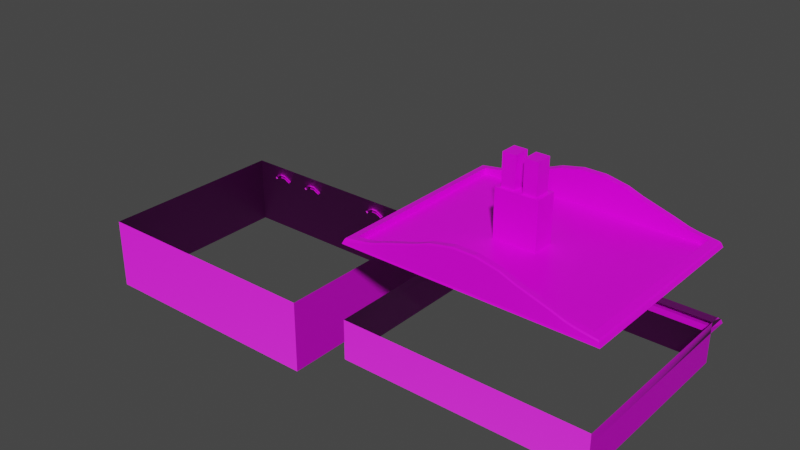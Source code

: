 # Source: Predio2.blend  (saved by Blender 2.92.15; exported with 4.5.12 LTS)
import bpy
from mathutils import Matrix  # noqa: F401  (used for matrix-valued properties, if any)

bpy.ops.wm.read_factory_settings(use_empty=True)
scene = bpy.context.scene
scene.name = 'Scene'

# ---- collections
col_collection = bpy.data.collections.new('Collection'); scene.collection.children.link(col_collection)

# ---- images (referenced by path relative to the original .blend; pixels are not part of the script)
import os
ASSET_DIR = os.environ.get("B2B_ASSET_DIR", "")  # directory of the original .blend (textures are referenced by path, not embedded)
HERE = os.path.dirname(os.path.abspath(__file__))  # packed textures are extracted next to this script under _unpacked/

def load_image(name, relpath, width, height, colorspace="sRGB"):
    """Load a texture the original file referenced (path relative to the .blend, or extracted next to this script)."""
    p = next((c for c in (os.path.join(HERE, relpath), os.path.join(ASSET_DIR, relpath)) if relpath and os.path.exists(c)), "")
    if p:
        img = bpy.data.images.load(p, check_existing=True)
        img.name = name
    else:  # same state as the original file: an image datablock whose file is absent (Cycles renders it pink)
        img = bpy.data.images.new(name, width, height)
        img.source = "FILE"
        img.filepath = "//" + (relpath or name)
    img.colorspace_settings.name = colorspace
    return img
img_predio2_chaoteto_tex_png = load_image('Predio2_ChaoTeto_Tex.png', 'Predio2_ChaoTeto_Tex.png', 1024, 1024, 'sRGB')
img_pr2baixo = load_image('PR2Baixo', 'PR2Baixo.png', 1024, 1024, 'Non-Color')
img_predio2_andares_tex_png = load_image('Predio2_Andares_Tex.png', 'Predio2_Andares_Tex.png', 1024, 1024, 'sRGB')
img_normal_predio2_andares = load_image('Normal_Predio2_Andares', 'Untitled.png', 1024, 1024, 'Non-Color')

# ---- materials (node trees are filled in below, after node groups)
mat_material = bpy.data.materials.new('Material')
mat_material.alpha_threshold = 0.0
mat_material.line_color = (0.0, 0.0, 0.0, 1.0)
mat_partedebaixo = bpy.data.materials.new('ParteDeBaixo')
mat_material_001 = bpy.data.materials.new('Material.001')

# ---- material node trees
mat_material.use_nodes = True; mat_material.node_tree.nodes.clear()
_N = mat_material.node_tree.nodes; _L = mat_material.node_tree.links
n0 = _N.new('ShaderNodeOutputMaterial'); n0.name = 'Material Output'; n0.location = (300, 300)
n1 = _N.new('ShaderNodeBsdfPrincipled'); n1.name = 'Principled BSDF'; n1.location = (10, 300)
n1.distribution = 'GGX'
n1.subsurface_method = 'BURLEY'
n1.inputs[2].default_value = 0.4
n1.inputs[3].default_value = 1.45
n1.inputs[27].default_value = (0.0, 0.0, 0.0, 1.0)
n1.inputs[28].default_value = 1.0
n2 = _N.new('ShaderNodeTexImage'); n2.name = 'Image Texture.001'; n2.location = (-427, 259)
n2.image = img_predio2_chaoteto_tex_png
_L.new(n1.outputs[0], n0.inputs[0])
_L.new(n2.outputs[0], n1.inputs[0])
n0.is_active_output = True
mat_partedebaixo.use_nodes = True; mat_partedebaixo.node_tree.nodes.clear()
_N = mat_partedebaixo.node_tree.nodes; _L = mat_partedebaixo.node_tree.links
n0 = _N.new('ShaderNodeBsdfPrincipled'); n0.name = 'Principled BSDF'; n0.location = (10, 300)
n0.distribution = 'GGX'
n0.subsurface_method = 'RANDOM_WALK_SKIN'
n0.inputs[3].default_value = 1.45
n0.inputs[27].default_value = (0.0, 0.0, 0.0, 1.0)
n0.inputs[28].default_value = 1.0
n1 = _N.new('ShaderNodeOutputMaterial'); n1.name = 'Material Output'; n1.location = (300, 300)
n2 = _N.new('ShaderNodeNormalMap'); n2.name = 'Normal Map'; n2.location = (-297, -50)
n3 = _N.new('ShaderNodeTexImage'); n3.name = 'Image Texture.002'; n3.location = (-664, 22)
n3.image = img_pr2baixo
n4 = _N.new('ShaderNodeTexImage'); n4.name = 'Image Texture'; n4.location = (-373, 342)
n4.image = img_predio2_chaoteto_tex_png
_L.new(n0.outputs[0], n1.inputs[0])
_L.new(n2.outputs[0], n0.inputs[5])
_L.new(n3.outputs[0], n2.inputs[1])
_L.new(n4.outputs[0], n0.inputs[0])
n1.is_active_output = True
mat_material_001.use_nodes = True; mat_material_001.node_tree.nodes.clear()
_N = mat_material_001.node_tree.nodes; _L = mat_material_001.node_tree.links
n0 = _N.new('ShaderNodeOutputMaterial'); n0.name = 'Material Output'; n0.location = (573, 300)
n1 = _N.new('ShaderNodeBsdfPrincipled'); n1.name = 'Principled BSDF'; n1.location = (283, 300)
n1.distribution = 'GGX'
n1.subsurface_method = 'RANDOM_WALK_SKIN'
n1.inputs[3].default_value = 1.45
n1.inputs[27].default_value = (0.0, 0.0, 0.0, 1.0)
n1.inputs[28].default_value = 1.0
n2 = _N.new('ShaderNodeNormalMap'); n2.name = 'Normal Map'; n2.location = (-296, -124)
n3 = _N.new('ShaderNodeTexImage'); n3.name = 'Image Texture.002'; n3.location = (-37, 298)
n3.image = img_predio2_andares_tex_png
n4 = _N.new('ShaderNodeTexImage'); n4.name = 'Image Texture.001'; n4.location = (-642, -176)
n4.image = img_normal_predio2_andares
_L.new(n1.outputs[0], n0.inputs[0])
_L.new(n2.outputs[0], n1.inputs[5])
_L.new(n3.outputs[0], n1.inputs[0])
_L.new(n4.outputs[0], n2.inputs[1])
n0.is_active_output = True

# ---- world
world_world = bpy.data.worlds.new('World'); scene.world = world_world
world_world.use_nodes = True; world_world.node_tree.nodes.clear()
_N = world_world.node_tree.nodes; _L = world_world.node_tree.links
n0 = _N.new('ShaderNodeOutputWorld'); n0.name = 'World Output'; n0.location = (300, 300)
n1 = _N.new('ShaderNodeBackground'); n1.name = 'Background'; n1.location = (10, 300)
n1.inputs[0].default_value = (0.05088, 0.05088, 0.05088, 1.0)
_L.new(n1.outputs[0], n0.inputs[0])
n0.is_active_output = True
world_world.color = (0.05088, 0.05088, 0.05088)
world_world.use_sun_shadow = False
world_world.sun_shadow_jitter_overblur = 0.0

# ---- meshes
me_cube_002 = bpy.data.meshes.new('Cube.002')
me_cube_002.from_pydata([(1.0, 1.0, -0.3241), (0.9941, 0.9941, -0.3099), (1.0, -1.0, -0.3241), (0.9941, -0.9941, -0.3099), (-1.0, 1.0, -0.3241), (-0.9941, 0.9941, -0.3099), (-1.0, -1.0, -0.3241), (-0.9941, -0.9941, -0.3099), (0.8182, -1.0, -0.3241), (0.8182, -0.9941, -0.3099), (0.6364, -1.0, -0.3241), (0.6364, -0.9941, -0.3099), (0.4545, -1.0, -0.3241), (0.4545, -0.9941, -0.3099), (0.2727, -1.0, -0.3241), (0.2727, -0.9941, -0.3099), (0.09091, -1.0, -0.3241), (0.09091, -0.9941, -0.3099), (-0.09091, -1.0, -0.3241), (-0.09091, -0.9941, -0.3099), (-0.2727, -1.0, -0.3241), (-0.2727, -0.9941, -0.3099), (-0.4545, -1.0, -0.3241), (-0.4545, -0.9941, -0.3099), (-0.6364, -1.0, -0.3241), (-0.6364, -0.9941, -0.3099), (-0.8182, -1.0, -0.3241), (-0.8182, -0.9941, -0.3099), (-0.8182, 1.0, -0.3241), (-0.8182, 0.9941, -0.3099), (-0.6364, 1.0, -0.3241), (-0.6364, 0.9941, -0.3099), (-0.4545, 1.0, -0.3241), (-0.4545, 0.9941, -0.3099), (-0.2727, 1.0, -0.3241), (-0.2727, 0.9941, -0.3099), (-0.09091, 1.0, -0.3241), (-0.09091, 0.9941, -0.3099), (0.09091, 1.0, -0.3241), (0.09091, 0.9941, -0.3099), (0.2727, 1.0, -0.3241), (0.2727, 0.9941, -0.3099), (0.4545, 1.0, -0.3241), (0.4545, 0.9941, -0.3099), (0.6364, 1.0, -0.3241), (0.6364, 0.9941, -0.3099), (0.8182, 1.0, -0.3241), (0.8182, 0.9941, -0.3099), (-0.752, -1.0, -0.3241), (-0.752, -0.9941, -0.3099), (-0.7025, -1.0, -0.3241), (-0.7025, -0.9941, -0.3099), (-0.7025, 1.0, -0.3241), (-0.7025, 0.9941, -0.3099), (-0.752, 1.0, -0.3241), (-0.752, 0.9941, -0.3099), (-0.3884, -1.0, -0.3241), (-0.3884, -0.9941, -0.3099), (-0.3389, -1.0, -0.3241), (-0.3389, -0.9941, -0.3099), (-0.3389, 1.0, -0.3241), (-0.3389, 0.9941, -0.3099), (-0.3884, 1.0, -0.3241), (-0.3884, 0.9941, -0.3099), (0.3389, -1.0, -0.3241), (0.3389, -0.9941, -0.3099), (0.3884, -1.0, -0.3241), (0.3884, -0.9941, -0.3099), (0.3884, 1.0, -0.3241), (0.3884, 0.9941, -0.3099), (0.3389, 1.0, -0.3241), (0.3389, 0.9941, -0.3099), (0.7025, -1.0, -0.3241), (0.7025, -0.9941, -0.3099), (0.752, -1.0, -0.3241), (0.752, -0.9941, -0.3099), (0.752, 1.0, -0.3241), (0.752, 0.9941, -0.3099), (0.7025, 1.0, -0.3241), (0.7025, 0.9941, -0.3099), (0.9172, 0.917, -0.27), (0.9868, 0.9868, -0.2924), (0.9772, 0.9771, -0.2801), (0.9172, -0.917, -0.27), (0.9868, -0.9868, -0.2924), (0.9772, -0.9771, -0.2801), (-0.9172, 0.917, -0.27), (-0.9868, 0.9868, -0.2924), (-0.9772, 0.9771, -0.2801), (-0.9172, -0.917, -0.27), (-0.9868, -0.9868, -0.2924), (-0.9772, -0.9771, -0.2801), (0.7787, -0.917, -0.249), (0.8182, -0.9839, -0.268), (0.8182, -0.9763, -0.2564), (0.6364, -0.982, -0.214), (0.6057, -0.917, -0.1971), (0.6364, -0.9757, -0.202), (0.4326, -0.917, -0.1434), (0.4545, -0.9813, -0.1576), (0.4545, -0.9755, -0.1456), (0.2727, -0.9809, -0.09182), (0.2596, -0.917, -0.08071), (0.2727, -0.9754, -0.07975), (0.08652, -0.917, -0.0449), (0.09091, -0.9808, -0.05416), (0.09091, -0.9754, -0.04211), (-0.08652, -0.917, -0.0449), (-0.09091, -0.9808, -0.05416), (-0.09091, -0.9754, -0.04211), (-0.2596, -0.917, -0.08071), (-0.2727, -0.9809, -0.09182), (-0.2727, -0.9754, -0.07975), (-0.4545, -0.9813, -0.1576), (-0.4326, -0.917, -0.1434), (-0.4545, -0.9755, -0.1456), (-0.6057, -0.917, -0.1971), (-0.6364, -0.982, -0.214), (-0.6364, -0.9757, -0.202), (-0.8182, -0.9839, -0.268), (-0.7787, -0.917, -0.249), (-0.8182, -0.9763, -0.2564), (-0.7787, 0.917, -0.249), (-0.8182, 0.9839, -0.268), (-0.8182, 0.9763, -0.2564), (-0.6364, 0.982, -0.214), (-0.6057, 0.917, -0.1971), (-0.6364, 0.9757, -0.202), (-0.4326, 0.917, -0.1434), (-0.4545, 0.9813, -0.1576), (-0.4545, 0.9755, -0.1456), (-0.2727, 0.9809, -0.09182), (-0.2596, 0.917, -0.08071), (-0.2727, 0.9754, -0.07975), (-0.08652, 0.917, -0.0449), (-0.09091, 0.9808, -0.05416), (-0.09091, 0.9754, -0.04211), (0.08652, 0.917, -0.0449), (0.09091, 0.9808, -0.05416), (0.09091, 0.9754, -0.04211), (0.2596, 0.917, -0.08071), (0.2727, 0.9809, -0.09182), (0.2727, 0.9754, -0.07975), (0.4545, 0.9813, -0.1576), (0.4326, 0.917, -0.1434), (0.4545, 0.9755, -0.1456), (0.6057, 0.917, -0.1971), (0.6364, 0.982, -0.214), (0.6364, 0.9757, -0.202), (0.8182, 0.9839, -0.268), (0.7787, 0.917, -0.249), (0.8182, 0.9763, -0.2564), (-0.7157, -0.917, -0.2347), (-0.752, -0.9831, -0.2532), (-0.752, -0.976, -0.2414), (-0.7025, -0.9825, -0.2364), (-0.6687, -0.917, -0.2186), (-0.7025, -0.9759, -0.2245), (-0.6687, 0.917, -0.2186), (-0.7025, 0.9825, -0.2364), (-0.7025, 0.9759, -0.2245), (-0.752, 0.9831, -0.2532), (-0.7157, 0.917, -0.2347), (-0.752, 0.976, -0.2414), (-0.3696, -0.917, -0.1237), (-0.3884, -0.9812, -0.137), (-0.3884, -0.9755, -0.1249), (-0.3389, -0.9811, -0.1182), (-0.3226, -0.917, -0.1058), (-0.3389, -0.9754, -0.1061), (-0.3226, 0.917, -0.1058), (-0.3389, 0.9811, -0.1182), (-0.3389, 0.9754, -0.1061), (-0.3884, 0.9812, -0.137), (-0.3696, 0.917, -0.1237), (-0.3884, 0.9755, -0.1249), (0.3226, -0.917, -0.1058), (0.3389, -0.9811, -0.1182), (0.3389, -0.9754, -0.1061), (0.3884, -0.9812, -0.137), (0.3696, -0.917, -0.1237), (0.3884, -0.9755, -0.1249), (0.3696, 0.917, -0.1237), (0.3884, 0.9812, -0.137), (0.3884, 0.9755, -0.1249), (0.3389, 0.9811, -0.1182), (0.3226, 0.917, -0.1058), (0.3389, 0.9754, -0.1061), (0.6687, -0.917, -0.2186), (0.7025, -0.9825, -0.2364), (0.7025, -0.9759, -0.2245), (0.752, -0.9831, -0.2532), (0.7157, -0.917, -0.2347), (0.752, -0.976, -0.2414), (0.7157, 0.917, -0.2347), (0.752, 0.9831, -0.2532), (0.752, 0.976, -0.2414), (0.7025, 0.9825, -0.2364), (0.6687, 0.917, -0.2186), (0.7025, 0.9759, -0.2245), (0.9172, 0.917, -0.319), (0.9172, -0.917, -0.319), (-0.9172, -0.917, -0.319), (-0.9172, 0.917, -0.319), (-0.7787, -0.917, -0.319), (0.7787, 0.917, -0.319), (0.7787, -0.917, -0.319), (0.6057, -0.917, -0.319), (0.4326, -0.917, -0.319), (0.2596, -0.917, -0.319), (0.08652, -0.917, -0.319), (-0.08652, -0.917, -0.319), (-0.2596, -0.917, -0.319), (-0.4326, -0.917, -0.319), (-0.6057, -0.917, -0.319), (-0.7787, 0.917, -0.319), (-0.6057, 0.917, -0.319), (-0.4326, 0.917, -0.319), (-0.2596, 0.917, -0.319), (-0.08652, 0.917, -0.319), (0.08652, 0.917, -0.319), (0.2596, 0.917, -0.319), (0.4326, 0.917, -0.319), (0.6057, 0.917, -0.319), (-0.6687, -0.917, -0.319), (-0.7157, -0.917, -0.319), (-0.7157, 0.917, -0.319), (-0.6687, 0.917, -0.319), (-0.3226, -0.917, -0.319), (-0.3696, -0.917, -0.319), (-0.3696, 0.917, -0.319), (-0.3226, 0.917, -0.319), (0.3696, -0.917, -0.319), (0.3226, -0.917, -0.319), (0.3226, 0.917, -0.319), (0.3696, 0.917, -0.319), (0.7157, -0.917, -0.319), (0.6687, -0.917, -0.319), (0.6687, 0.917, -0.319), (0.7157, 0.917, -0.319), (0.9941, -0.1258, -0.3099), (0.9941, 0.1258, -0.3099), (1.0, -0.1266, -0.3241), (1.0, 0.1266, -0.3241), (-0.9941, 0.1258, -0.3099), (-0.9941, -0.1258, -0.3099), (-1.0, 0.1266, -0.3241), (-1.0, -0.1266, -0.3241), (0.9172, 0.1161, -0.27), (0.9172, -0.1161, -0.27), (0.9772, -0.1237, -0.2801), (0.9772, 0.1237, -0.2801), (0.9868, -0.1249, -0.2924), (0.9868, 0.1249, -0.2924), (-0.9172, -0.1161, -0.27), (-0.9172, 0.1161, -0.27), (-0.9772, 0.1237, -0.2801), (-0.9772, -0.1237, -0.2801), (-0.9868, 0.1249, -0.2924), (-0.9868, -0.1249, -0.2924), (0.9172, 0.1161, -0.319), (0.9172, -0.1161, -0.319), (-0.9172, -0.1161, -0.319), (-0.9172, 0.1161, -0.319), (0.7787, 0.1161, -0.319), (0.7787, -0.1161, -0.319), (-0.7787, -0.1161, -0.319), (-0.7787, 0.1161, -0.319), (0.7157, 0.1161, -0.319), (0.7157, -0.1161, -0.319), (0.6057, 0.1161, -0.319), (0.6057, -0.1161, -0.319), (0.6687, -0.1161, -0.319), (0.6687, 0.1161, -0.319), (0.4326, 0.1161, -0.319), (0.4326, -0.1161, -0.319), (0.3696, 0.1161, -0.319), (0.3696, -0.1161, -0.319), (0.2596, 0.1161, -0.319), (0.2596, -0.1161, -0.319), (0.3226, -0.1161, -0.319), (0.3226, 0.1161, -0.319), (0.08652, 0.1161, -0.319), (0.08652, -0.1161, -0.319), (-0.08652, 0.1161, -0.319), (-0.08652, -0.1161, -0.319), (-0.2596, 0.1161, -0.319), (-0.2596, -0.1161, -0.319), (-0.3226, 0.1161, -0.319), (-0.3226, -0.1161, -0.319), (-0.4326, 0.1161, -0.319), (-0.4326, -0.1161, -0.319), (-0.3696, -0.1161, -0.319), (-0.3696, 0.1161, -0.319), (-0.6057, 0.1161, -0.319), (-0.6057, -0.1161, -0.319), (-0.6687, 0.1161, -0.319), (-0.6687, -0.1161, -0.319), (-0.7157, -0.1161, -0.319), (-0.7157, 0.1161, -0.319), (0.08652, 0.1161, 0.06936), (0.08652, -0.1161, 0.06936), (-0.08652, 0.1161, 0.06936), (-0.08652, -0.1161, 0.06936), (-0.2596, 0.1161, 0.06936), (-0.2596, -0.1161, 0.06936), (-0.2596, -0.1161, 0.06936), (-0.08652, -0.1161, 0.06936), (-0.08652, 0.1161, 0.06936), (-0.2596, 0.1161, 0.06936), (-0.08652, -0.1161, 0.06936), (0.08652, -0.1161, 0.06936), (0.08652, 0.1161, 0.06936), (-0.08652, 0.1161, 0.06936), (-0.2271, -0.08361, 0.06936), (-0.119, -0.08361, 0.06936), (-0.119, 0.08361, 0.06936), (-0.2271, 0.08361, 0.06936), (-0.05405, -0.08361, 0.06936), (0.05405, -0.08361, 0.06936), (0.05405, 0.08361, 0.06936), (-0.05405, 0.08361, 0.06936), (-0.119, -0.08361, 0.3241), (-0.2271, -0.08361, 0.3241), (-0.2271, 0.08361, 0.3241), (-0.119, 0.08361, 0.3241), (0.05405, -0.08361, 0.3241), (-0.05405, -0.08361, 0.3241), (-0.05405, 0.08361, 0.3241), (0.05405, 0.08361, 0.3241)], [], [(119, 90, 7, 27), (84, 93, 9, 3), (59, 21, 111, 167), (134, 132, 218, 219), (188, 192, 236, 237), (180, 98, 208, 232), (153, 119, 27, 49), (55, 29, 123, 161), (165, 113, 23, 57), (51, 25, 117, 155), (177, 101, 15, 65), (108, 111, 21, 19), (105, 108, 19, 17), (189, 95, 11, 73), (67, 13, 99, 179), (53, 55, 161, 159), (61, 63, 173, 171), (69, 71, 185, 183), (77, 79, 197, 195), (120, 152, 225, 204), (240, 3, 2, 242), (87, 123, 29, 5), (244, 5, 4, 246), (75, 9, 93, 191), (27, 7, 6, 26), (252, 84, 3, 240), (47, 1, 0, 46), (258, 87, 5, 244), (3, 9, 8, 2), (176, 180, 232, 233), (11, 13, 12, 10), (164, 168, 228, 229), (15, 17, 16, 14), (140, 137, 220, 221), (17, 19, 18, 16), (192, 92, 206, 236), (19, 21, 20, 18), (98, 96, 207, 208), (23, 25, 24, 22), (152, 156, 224, 225), (5, 29, 28, 4), (63, 33, 129, 173), (31, 33, 32, 30), (135, 138, 39, 37), (35, 37, 36, 34), (138, 141, 41, 39), (37, 39, 38, 36), (71, 41, 141, 185), (39, 41, 40, 38), (79, 45, 147, 197), (43, 45, 44, 42), (48, 50, 51, 49), (114, 164, 229, 213), (52, 54, 55, 53), (57, 59, 167, 165), (56, 58, 59, 57), (107, 104, 210, 211), (60, 62, 63, 61), (65, 67, 179, 177), (64, 66, 67, 65), (102, 176, 233, 209), (68, 70, 71, 69), (73, 75, 191, 189), (72, 74, 75, 73), (89, 120, 204, 202), (76, 78, 79, 77), (248, 80, 200, 260), (49, 27, 26, 48), (50, 24, 25, 51), (116, 114, 213, 214), (30, 52, 53, 31), (125, 129, 33, 31), (54, 28, 29, 55), (31, 53, 159, 125), (113, 117, 25, 23), (57, 23, 22, 56), (58, 20, 21, 59), (96, 188, 237, 207), (34, 60, 61, 35), (131, 135, 37, 35), (62, 32, 33, 63), (35, 61, 171, 131), (101, 105, 17, 15), (65, 15, 14, 64), (66, 12, 13, 67), (162, 122, 215, 226), (42, 68, 69, 43), (143, 147, 45, 43), (70, 40, 41, 71), (43, 69, 183, 143), (95, 99, 13, 11), (73, 11, 10, 72), (74, 8, 9, 75), (128, 126, 216, 217), (46, 76, 77, 47), (49, 51, 155, 153), (78, 44, 45, 79), (47, 77, 195, 149), (249, 83, 85, 250), (250, 85, 84, 252), (255, 86, 88, 256), (256, 88, 87, 258), (120, 89, 91, 121), (121, 91, 90, 119), (150, 80, 82, 151), (151, 82, 81, 149), (83, 92, 94, 85), (85, 94, 93, 84), (96, 98, 100, 97), (97, 100, 99, 95), (102, 104, 106, 103), (103, 106, 105, 101), (104, 107, 109, 106), (106, 109, 108, 105), (107, 110, 112, 109), (109, 112, 111, 108), (114, 116, 118, 115), (115, 118, 117, 113), (86, 122, 124, 88), (88, 124, 123, 87), (126, 128, 130, 127), (127, 130, 129, 125), (132, 134, 136, 133), (133, 136, 135, 131), (134, 137, 139, 136), (136, 139, 138, 135), (137, 140, 142, 139), (139, 142, 141, 138), (144, 146, 148, 145), (145, 148, 147, 143), (156, 152, 154, 157), (157, 154, 153, 155), (162, 158, 160, 163), (163, 160, 159, 161), (168, 164, 166, 169), (169, 166, 165, 167), (174, 170, 172, 175), (175, 172, 171, 173), (180, 176, 178, 181), (181, 178, 177, 179), (186, 182, 184, 187), (187, 184, 183, 185), (192, 188, 190, 193), (193, 190, 189, 191), (198, 194, 196, 199), (199, 196, 195, 197), (152, 120, 121, 154), (154, 121, 119, 153), (116, 156, 157, 118), (118, 157, 155, 117), (158, 126, 127, 160), (160, 127, 125, 159), (122, 162, 163, 124), (124, 163, 161, 123), (164, 114, 115, 166), (166, 115, 113, 165), (110, 168, 169, 112), (112, 169, 167, 111), (170, 132, 133, 172), (172, 133, 131, 171), (128, 174, 175, 130), (130, 175, 173, 129), (176, 102, 103, 178), (178, 103, 101, 177), (98, 180, 181, 100), (100, 181, 179, 99), (182, 144, 145, 184), (184, 145, 143, 183), (140, 186, 187, 142), (142, 187, 185, 141), (188, 96, 97, 190), (190, 97, 95, 189), (92, 192, 193, 94), (94, 193, 191, 93), (194, 150, 151, 196), (196, 151, 149, 195), (146, 198, 199, 148), (148, 199, 197, 147), (149, 81, 1, 47), (294, 290, 217, 216), (282, 278, 221, 220), (274, 270, 223, 222), (264, 260, 200, 205), (270, 273, 238, 223), (278, 281, 234, 221), (284, 282, 220, 219), (286, 284, 219, 218), (290, 293, 230, 217), (263, 267, 215, 203), (297, 298, 225, 224), (289, 292, 229, 228), (277, 280, 233, 232), (269, 272, 237, 236), (267, 299, 226, 215), (296, 294, 216, 227), (288, 286, 218, 231), (276, 274, 222, 235), (268, 264, 205, 239), (168, 110, 212, 228), (150, 194, 239, 205), (122, 86, 203, 215), (80, 150, 205, 200), (156, 116, 214, 224), (144, 182, 235, 222), (110, 107, 211, 212), (254, 89, 202, 262), (132, 170, 231, 218), (198, 146, 223, 238), (146, 144, 222, 223), (158, 162, 226, 227), (104, 102, 209, 210), (126, 158, 227, 216), (92, 83, 201, 206), (186, 140, 221, 234), (170, 174, 230, 231), (182, 186, 234, 235), (194, 198, 238, 239), (137, 134, 219, 220), (174, 128, 217, 230), (86, 255, 263, 203), (255, 254, 262, 263), (236, 206, 265, 269), (269, 265, 264, 268), (232, 208, 275, 277), (277, 275, 274, 276), (228, 212, 287, 289), (289, 287, 286, 288), (224, 214, 295, 297), (297, 295, 294, 296), (204, 225, 298, 266), (266, 298, 299, 267), (239, 238, 273, 268), (268, 273, 272, 269), (235, 234, 281, 276), (276, 281, 280, 277), (231, 230, 293, 288), (288, 293, 292, 289), (227, 226, 299, 296), (296, 299, 298, 297), (202, 204, 266, 262), (262, 266, 267, 263), (213, 229, 292, 291), (291, 292, 293, 290), (212, 211, 285, 287), (282, 284, 302, 300), (211, 210, 283, 285), (286, 287, 305, 304), (209, 233, 280, 279), (279, 280, 281, 278), (207, 237, 272, 271), (271, 272, 273, 270), (206, 201, 261, 265), (265, 261, 260, 264), (208, 207, 271, 275), (275, 271, 270, 274), (210, 209, 279, 283), (283, 279, 278, 282), (214, 213, 291, 295), (295, 291, 290, 294), (91, 257, 259, 90), (257, 256, 258, 259), (89, 254, 257, 91), (254, 255, 256, 257), (82, 251, 253, 81), (251, 250, 252, 253), (80, 248, 251, 82), (248, 249, 250, 251), (83, 249, 261, 201), (249, 248, 260, 261), (90, 259, 245, 7), (259, 258, 244, 245), (81, 253, 241, 1), (253, 252, 240, 241), (7, 245, 247, 6), (245, 244, 246, 247), (1, 241, 243, 0), (241, 240, 242, 243), (319, 320, 329, 326), (317, 314, 323, 324), (283, 282, 300, 301), (284, 286, 304, 302), (285, 283, 301, 303), (287, 285, 303, 305), (305, 303, 307, 306), (303, 302, 308, 307), (302, 304, 309, 308), (304, 305, 306, 309), (303, 301, 311, 310), (301, 300, 312, 311), (300, 302, 313, 312), (302, 303, 310, 313), (306, 307, 315, 314), (307, 308, 316, 315), (308, 309, 317, 316), (309, 306, 314, 317), (310, 311, 319, 318), (311, 312, 320, 319), (312, 313, 321, 320), (313, 310, 318, 321), (318, 319, 326, 327), (315, 316, 325, 322), (320, 321, 328, 329), (314, 315, 322, 323), (321, 318, 327, 328), (316, 317, 324, 325), (327, 326, 329, 328), (323, 322, 325, 324)])
_uv = me_cube_002.uv_layers.new(name='UVMap')
_uv.uv.foreach_set('vector', [0.8523, 0.7482, 0.8733, 0.7487, 0.8743, 0.75, 0.8523, 0.75, 0.6267, 0.7487, 0.6477, 0.7482, 0.6477, 0.75, 0.6257, 0.75, 0.7924, 0.75, 0.7841, 0.75, 0.7841, 0.7477, 0.7924, 0.7477, 0.7614, 0.5046, 0.7841, 0.5046, 0.7841, 0.5046, 0.7614, 0.5046, 0.6622, 0.7454, 0.656, 0.7454, 0.656, 0.7454, 0.6622, 0.7454, 0.7015, 0.7454, 0.6932, 0.7454, 0.6932, 0.7454, 0.7015, 0.7454, 0.844, 0.7481, 0.8523, 0.7482, 0.8523, 0.75, 0.844, 0.75, 0.844, 0.5, 0.8523, 0.5, 0.8523, 0.5018, 0.844, 0.5019, 0.7985, 0.7477, 0.8068, 0.7477, 0.8068, 0.75, 0.7985, 0.75, 0.8378, 0.75, 0.8295, 0.75, 0.8295, 0.7479, 0.8378, 0.748, 0.7076, 0.7477, 0.7159, 0.7477, 0.7159, 0.75, 0.7076, 0.75, 0.7614, 0.7476, 0.7841, 0.7477, 0.7841, 0.75, 0.7614, 0.75, 0.7386, 0.7476, 0.7614, 0.7476, 0.7614, 0.75, 0.7386, 0.75, 0.6622, 0.748, 0.6705, 0.7479, 0.6705, 0.75, 0.6622, 0.75, 0.7015, 0.75, 0.6932, 0.75, 0.6932, 0.7477, 0.7015, 0.7477, 0.8378, 0.5, 0.844, 0.5, 0.844, 0.5019, 0.8378, 0.502, 0.7924, 0.5, 0.7985, 0.5, 0.7985, 0.5023, 0.7924, 0.5023, 0.7015, 0.5, 0.7076, 0.5, 0.7076, 0.5023, 0.7015, 0.5023, 0.656, 0.5, 0.6622, 0.5, 0.6622, 0.502, 0.656, 0.5019, 0.8523, 0.7454, 0.844, 0.7454, 0.844, 0.7454, 0.8523, 0.7454, 0.625, 0.6664, 0.625, 0.7493, 0.6225, 0.75, 0.6225, 0.6667, 0.8733, 0.5013, 0.8523, 0.5018, 0.8523, 0.5, 0.8743, 0.5, 0.625, 0.1664, 0.625, 0.2493, 0.6225, 0.25, 0.6225, 0.1667, 0.656, 0.75, 0.6477, 0.75, 0.6477, 0.7482, 0.656, 0.7481, 0.625, 0.9773, 0.625, 0.9993, 0.6225, 1.0, 0.6225, 0.9773, 0.6263, 0.6661, 0.6263, 0.7483, 0.625, 0.7493, 0.625, 0.6664, 0.625, 0.4773, 0.625, 0.4993, 0.6225, 0.5, 0.6225, 0.4773, 0.8737, 0.5839, 0.8737, 0.5017, 0.875, 0.5007, 0.875, 0.5836, 0.625, 0.7507, 0.625, 0.7727, 0.6225, 0.7727, 0.6225, 0.75, 0.7076, 0.7454, 0.7015, 0.7454, 0.7015, 0.7454, 0.7076, 0.7454, 0.625, 0.7955, 0.625, 0.8182, 0.6225, 0.8182, 0.6225, 0.7955, 0.7985, 0.7454, 0.7924, 0.7454, 0.7924, 0.7454, 0.7985, 0.7454, 0.625, 0.8409, 0.625, 0.8636, 0.6225, 0.8636, 0.6225, 0.8409, 0.7159, 0.5046, 0.7386, 0.5046, 0.7386, 0.5046, 0.7159, 0.5046, 0.625, 0.8636, 0.625, 0.8864, 0.6225, 0.8864, 0.6225, 0.8636, 0.656, 0.7454, 0.6477, 0.7454, 0.6477, 0.7454, 0.656, 0.7454, 0.625, 0.8864, 0.625, 0.9091, 0.6225, 0.9091, 0.6225, 0.8864, 0.6932, 0.7454, 0.6705, 0.7454, 0.6705, 0.7454, 0.6932, 0.7454, 0.625, 0.9318, 0.625, 0.9545, 0.6225, 0.9545, 0.6225, 0.9318, 0.844, 0.7454, 0.8378, 0.7454, 0.8378, 0.7454, 0.844, 0.7454, 0.625, 0.2507, 0.625, 0.2727, 0.6225, 0.2727, 0.6225, 0.25, 0.7985, 0.5, 0.8068, 0.5, 0.8068, 0.5023, 0.7985, 0.5023, 0.625, 0.2955, 0.625, 0.3182, 0.6225, 0.3182, 0.6225, 0.2955, 0.7614, 0.5024, 0.7386, 0.5024, 0.7386, 0.5, 0.7614, 0.5, 0.625, 0.3409, 0.625, 0.3636, 0.6225, 0.3636, 0.6225, 0.3409, 0.7386, 0.5024, 0.7159, 0.5023, 0.7159, 0.5, 0.7386, 0.5, 0.625, 0.3636, 0.625, 0.3864, 0.6225, 0.3864, 0.6225, 0.3636, 0.7076, 0.5, 0.7159, 0.5, 0.7159, 0.5023, 0.7076, 0.5023, 0.625, 0.3864, 0.625, 0.4091, 0.6225, 0.4091, 0.6225, 0.3864, 0.6622, 0.5, 0.6705, 0.5, 0.6705, 0.5021, 0.6622, 0.502, 0.625, 0.4318, 0.625, 0.4545, 0.6225, 0.4545, 0.6225, 0.4318, 0.6225, 0.969, 0.6225, 0.9628, 0.625, 0.9628, 0.625, 0.969, 0.8068, 0.7454, 0.7985, 0.7454, 0.7985, 0.7454, 0.8068, 0.7454, 0.6219, 0.2872, 0.6219, 0.281, 0.625, 0.281, 0.625, 0.2872, 0.7985, 0.75, 0.7924, 0.75, 0.7924, 0.7477, 0.7985, 0.7477, 0.6225, 0.9235, 0.6225, 0.9174, 0.625, 0.9174, 0.625, 0.9235, 0.7614, 0.7454, 0.7386, 0.7454, 0.7386, 0.7454, 0.7614, 0.7454, 0.6219, 0.3326, 0.6219, 0.3265, 0.625, 0.3265, 0.625, 0.3326, 0.7076, 0.75, 0.7015, 0.75, 0.7015, 0.7477, 0.7076, 0.7477, 0.6225, 0.8326, 0.6225, 0.8265, 0.625, 0.8265, 0.625, 0.8326, 0.7159, 0.7454, 0.7076, 0.7454, 0.7076, 0.7454, 0.7159, 0.7454, 0.6219, 0.4235, 0.6219, 0.4174, 0.625, 0.4174, 0.625, 0.4235, 0.6622, 0.75, 0.656, 0.75, 0.656, 0.7481, 0.6622, 0.748, 0.6225, 0.7872, 0.6225, 0.781, 0.625, 0.781, 0.625, 0.7872, 0.8705, 0.7454, 0.8523, 0.7454, 0.8523, 0.7454, 0.8705, 0.7454, 0.6219, 0.469, 0.6219, 0.4628, 0.625, 0.4628, 0.625, 0.469, 0.6295, 0.5849, 0.6295, 0.5046, 0.6295, 0.5046, 0.6295, 0.5849, 0.625, 0.969, 0.625, 0.9773, 0.6225, 0.9773, 0.6225, 0.969, 0.6225, 0.9628, 0.6225, 0.9545, 0.625, 0.9545, 0.625, 0.9628, 0.8295, 0.7454, 0.8068, 0.7454, 0.8068, 0.7454, 0.8295, 0.7454, 0.6225, 0.2955, 0.6219, 0.2872, 0.625, 0.2872, 0.625, 0.2955, 0.8295, 0.5021, 0.8068, 0.5023, 0.8068, 0.5, 0.8295, 0.5, 0.6219, 0.281, 0.6225, 0.2727, 0.625, 0.2727, 0.625, 0.281, 0.8295, 0.5, 0.8378, 0.5, 0.8378, 0.502, 0.8295, 0.5021, 0.8068, 0.7477, 0.8295, 0.7479, 0.8295, 0.75, 0.8068, 0.75, 0.625, 0.9235, 0.625, 0.9318, 0.6225, 0.9318, 0.6225, 0.9235, 0.6225, 0.9174, 0.6225, 0.9091, 0.625, 0.9091, 0.625, 0.9174, 0.6705, 0.7454, 0.6622, 0.7454, 0.6622, 0.7454, 0.6705, 0.7454, 0.6225, 0.3409, 0.6219, 0.3326, 0.625, 0.3326, 0.625, 0.3409, 0.7841, 0.5023, 0.7614, 0.5024, 0.7614, 0.5, 0.7841, 0.5, 0.6219, 0.3265, 0.6225, 0.3182, 0.625, 0.3182, 0.625, 0.3265, 0.7841, 0.5, 0.7924, 0.5, 0.7924, 0.5023, 0.7841, 0.5023, 0.7159, 0.7477, 0.7386, 0.7476, 0.7386, 0.75, 0.7159, 0.75, 0.625, 0.8326, 0.625, 0.8409, 0.6225, 0.8409, 0.6225, 0.8326, 0.6225, 0.8265, 0.6225, 0.8182, 0.625, 0.8182, 0.625, 0.8265, 0.844, 0.5046, 0.8523, 0.5046, 0.8523, 0.5046, 0.844, 0.5046, 0.6225, 0.4318, 0.6219, 0.4235, 0.625, 0.4235, 0.625, 0.4318, 0.6932, 0.5023, 0.6705, 0.5021, 0.6705, 0.5, 0.6932, 0.5, 0.6219, 0.4174, 0.6225, 0.4091, 0.625, 0.4091, 0.625, 0.4174, 0.6932, 0.5, 0.7015, 0.5, 0.7015, 0.5023, 0.6932, 0.5023, 0.6705, 0.7479, 0.6932, 0.7477, 0.6932, 0.75, 0.6705, 0.75, 0.625, 0.7872, 0.625, 0.7955, 0.6225, 0.7955, 0.6225, 0.7872, 0.6225, 0.781, 0.6225, 0.7727, 0.625, 0.7727, 0.625, 0.781, 0.8068, 0.5046, 0.8295, 0.5046, 0.8295, 0.5046, 0.8068, 0.5046, 0.6225, 0.4773, 0.6219, 0.469, 0.625, 0.469, 0.625, 0.4773, 0.844, 0.75, 0.8378, 0.75, 0.8378, 0.748, 0.844, 0.7481, 0.6219, 0.4628, 0.6225, 0.4545, 0.625, 0.4545, 0.625, 0.4628, 0.6477, 0.5, 0.656, 0.5, 0.656, 0.5019, 0.6477, 0.5018, 0.6295, 0.6651, 0.6295, 0.7454, 0.6276, 0.7473, 0.6276, 0.6658, 0.6276, 0.6658, 0.6276, 0.7473, 0.6263, 0.7483, 0.6263, 0.6661, 0.8705, 0.5849, 0.8705, 0.5046, 0.8724, 0.5027, 0.8724, 0.5842, 0.8724, 0.5842, 0.8724, 0.5027, 0.8737, 0.5017, 0.8737, 0.5839, 0.8523, 0.7454, 0.8705, 0.7454, 0.8724, 0.7473, 0.8523, 0.7475, 0.8523, 0.7475, 0.8724, 0.7473, 0.8733, 0.7487, 0.8523, 0.7482, 0.6477, 0.5046, 0.6295, 0.5046, 0.6276, 0.5027, 0.6477, 0.5025, 0.6477, 0.5025, 0.6276, 0.5027, 0.6267, 0.5013, 0.6477, 0.5018, 0.6295, 0.7454, 0.6477, 0.7454, 0.6477, 0.7475, 0.6276, 0.7473, 0.6276, 0.7473, 0.6477, 0.7475, 0.6477, 0.7482, 0.6267, 0.7487, 0.6705, 0.7454, 0.6932, 0.7454, 0.6931, 0.7475, 0.6704, 0.7475, 0.6704, 0.7475, 0.6931, 0.7475, 0.6932, 0.7477, 0.6705, 0.7479, 0.7159, 0.7454, 0.7386, 0.7454, 0.7386, 0.7475, 0.7158, 0.7475, 0.7158, 0.7475, 0.7386, 0.7475, 0.7386, 0.7476, 0.7159, 0.7477, 0.7386, 0.7454, 0.7614, 0.7454, 0.7614, 0.7475, 0.7386, 0.7475, 0.7386, 0.7475, 0.7614, 0.7475, 0.7614, 0.7476, 0.7386, 0.7476, 0.7614, 0.7454, 0.7841, 0.7454, 0.7842, 0.7475, 0.7614, 0.7475, 0.7614, 0.7475, 0.7842, 0.7475, 0.7841, 0.7477, 0.7614, 0.7476, 0.8068, 0.7454, 0.8295, 0.7454, 0.8296, 0.7475, 0.8069, 0.7475, 0.8069, 0.7475, 0.8296, 0.7475, 0.8295, 0.7479, 0.8068, 0.7477, 0.8705, 0.5046, 0.8523, 0.5046, 0.8523, 0.5025, 0.8724, 0.5027, 0.8724, 0.5027, 0.8523, 0.5025, 0.8523, 0.5018, 0.8733, 0.5013, 0.8295, 0.5046, 0.8068, 0.5046, 0.8069, 0.5025, 0.8296, 0.5025, 0.8296, 0.5025, 0.8069, 0.5025, 0.8068, 0.5023, 0.8295, 0.5021, 0.7841, 0.5046, 0.7614, 0.5046, 0.7614, 0.5025, 0.7842, 0.5025, 0.7842, 0.5025, 0.7614, 0.5025, 0.7614, 0.5024, 0.7841, 0.5023, 0.7614, 0.5046, 0.7386, 0.5046, 0.7386, 0.5025, 0.7614, 0.5025, 0.7614, 0.5025, 0.7386, 0.5025, 0.7386, 0.5024, 0.7614, 0.5024, 0.7386, 0.5046, 0.7159, 0.5046, 0.7158, 0.5025, 0.7386, 0.5025, 0.7386, 0.5025, 0.7158, 0.5025, 0.7159, 0.5023, 0.7386, 0.5024, 0.6932, 0.5046, 0.6705, 0.5046, 0.6704, 0.5025, 0.6931, 0.5025, 0.6931, 0.5025, 0.6704, 0.5025, 0.6705, 0.5021, 0.6932, 0.5023, 0.8378, 0.7454, 0.844, 0.7454, 0.8441, 0.7475, 0.8379, 0.7475, 0.8379, 0.7475, 0.8441, 0.7475, 0.844, 0.7481, 0.8378, 0.748, 0.844, 0.5046, 0.8378, 0.5046, 0.8379, 0.5025, 0.8441, 0.5025, 0.8441, 0.5025, 0.8379, 0.5025, 0.8378, 0.502, 0.844, 0.5019, 0.7924, 0.7454, 0.7985, 0.7454, 0.7986, 0.7475, 0.7925, 0.7475, 0.7925, 0.7475, 0.7986, 0.7475, 0.7985, 0.7477, 0.7924, 0.7477, 0.7985, 0.5046, 0.7924, 0.5046, 0.7925, 0.5025, 0.7986, 0.5025, 0.7986, 0.5025, 0.7925, 0.5025, 0.7924, 0.5023, 0.7985, 0.5023, 0.7015, 0.7454, 0.7076, 0.7454, 0.7075, 0.7475, 0.7014, 0.7475, 0.7014, 0.7475, 0.7075, 0.7475, 0.7076, 0.7477, 0.7015, 0.7477, 0.7076, 0.5046, 0.7015, 0.5046, 0.7014, 0.5025, 0.7075, 0.5025, 0.7075, 0.5025, 0.7014, 0.5025, 0.7015, 0.5023, 0.7076, 0.5023, 0.656, 0.7454, 0.6622, 0.7454, 0.6621, 0.7475, 0.6559, 0.7475, 0.6559, 0.7475, 0.6621, 0.7475, 0.6622, 0.748, 0.656, 0.7481, 0.6622, 0.5046, 0.656, 0.5046, 0.6559, 0.5025, 0.6621, 0.5025, 0.6621, 0.5025, 0.6559, 0.5025, 0.656, 0.5019, 0.6622, 0.502, 0.844, 0.7454, 0.8523, 0.7454, 0.8523, 0.7475, 0.8441, 0.7475, 0.8441, 0.7475, 0.8523, 0.7475, 0.8523, 0.7482, 0.844, 0.7481, 0.8295, 0.7454, 0.8378, 0.7454, 0.8379, 0.7475, 0.8296, 0.7475, 0.8296, 0.7475, 0.8379, 0.7475, 0.8378, 0.748, 0.8295, 0.7479, 0.8378, 0.5046, 0.8295, 0.5046, 0.8296, 0.5025, 0.8379, 0.5025, 0.8379, 0.5025, 0.8296, 0.5025, 0.8295, 0.5021, 0.8378, 0.502, 0.8523, 0.5046, 0.844, 0.5046, 0.8441, 0.5025, 0.8523, 0.5025, 0.8523, 0.5025, 0.8441, 0.5025, 0.844, 0.5019, 0.8523, 0.5018, 0.7985, 0.7454, 0.8068, 0.7454, 0.8069, 0.7475, 0.7986, 0.7475, 0.7986, 0.7475, 0.8069, 0.7475, 0.8068, 0.7477, 0.7985, 0.7477, 0.7841, 0.7454, 0.7924, 0.7454, 0.7925, 0.7475, 0.7842, 0.7475, 0.7842, 0.7475, 0.7925, 0.7475, 0.7924, 0.7477, 0.7841, 0.7477, 0.7924, 0.5046, 0.7841, 0.5046, 0.7842, 0.5025, 0.7925, 0.5025, 0.7925, 0.5025, 0.7842, 0.5025, 0.7841, 0.5023, 0.7924, 0.5023, 0.8068, 0.5046, 0.7985, 0.5046, 0.7986, 0.5025, 0.8069, 0.5025, 0.8069, 0.5025, 0.7986, 0.5025, 0.7985, 0.5023, 0.8068, 0.5023, 0.7076, 0.7454, 0.7159, 0.7454, 0.7158, 0.7475, 0.7075, 0.7475, 0.7075, 0.7475, 0.7158, 0.7475, 0.7159, 0.7477, 0.7076, 0.7477, 0.6932, 0.7454, 0.7015, 0.7454, 0.7014, 0.7475, 0.6931, 0.7475, 0.6931, 0.7475, 0.7014, 0.7475, 0.7015, 0.7477, 0.6932, 0.7477, 0.7015, 0.5046, 0.6932, 0.5046, 0.6931, 0.5025, 0.7014, 0.5025, 0.7014, 0.5025, 0.6931, 0.5025, 0.6932, 0.5023, 0.7015, 0.5023, 0.7159, 0.5046, 0.7076, 0.5046, 0.7075, 0.5025, 0.7158, 0.5025, 0.7158, 0.5025, 0.7075, 0.5025, 0.7076, 0.5023, 0.7159, 0.5023, 0.6622, 0.7454, 0.6705, 0.7454, 0.6704, 0.7475, 0.6621, 0.7475, 0.6621, 0.7475, 0.6704, 0.7475, 0.6705, 0.7479, 0.6622, 0.748, 0.6477, 0.7454, 0.656, 0.7454, 0.6559, 0.7475, 0.6477, 0.7475, 0.6477, 0.7475, 0.6559, 0.7475, 0.656, 0.7481, 0.6477, 0.7482, 0.656, 0.5046, 0.6477, 0.5046, 0.6477, 0.5025, 0.6559, 0.5025, 0.6559, 0.5025, 0.6477, 0.5025, 0.6477, 0.5018, 0.656, 0.5019, 0.6705, 0.5046, 0.6622, 0.5046, 0.6621, 0.5025, 0.6704, 0.5025, 0.6704, 0.5025, 0.6621, 0.5025, 0.6622, 0.502, 0.6705, 0.5021, 0.6477, 0.5018, 0.6267, 0.5013, 0.6257, 0.5, 0.6477, 0.5, 0.8295, 0.5849, 0.8068, 0.5849, 0.8068, 0.5046, 0.8295, 0.5046, 0.7386, 0.5849, 0.7159, 0.5849, 0.7159, 0.5046, 0.7386, 0.5046, 0.6932, 0.5849, 0.6705, 0.5849, 0.6705, 0.5046, 0.6932, 0.5046, 0.6477, 0.5849, 0.6295, 0.5849, 0.6295, 0.5046, 0.6477, 0.5046, 0.6705, 0.5849, 0.6622, 0.5849, 0.6622, 0.5046, 0.6705, 0.5046, 0.7159, 0.5849, 0.7076, 0.5849, 0.7076, 0.5046, 0.7159, 0.5046, 0.7614, 0.5849, 0.7386, 0.5849, 0.7386, 0.5046, 0.7614, 0.5046, 0.7841, 0.5849, 0.7614, 0.5849, 0.7614, 0.5046, 0.7841, 0.5046, 0.8068, 0.5849, 0.7985, 0.5849, 0.7985, 0.5046, 0.8068, 0.5046, 0.8705, 0.5849, 0.8523, 0.5849, 0.8523, 0.5046, 0.8705, 0.5046, 0.8378, 0.6651, 0.844, 0.6651, 0.844, 0.7454, 0.8378, 0.7454, 0.7924, 0.6651, 0.7985, 0.6651, 0.7985, 0.7454, 0.7924, 0.7454, 0.7015, 0.6651, 0.7076, 0.6651, 0.7076, 0.7454, 0.7015, 0.7454, 0.656, 0.6651, 0.6622, 0.6651, 0.6622, 0.7454, 0.656, 0.7454, 0.8523, 0.5849, 0.844, 0.5849, 0.844, 0.5046, 0.8523, 0.5046, 0.8378, 0.5849, 0.8295, 0.5849, 0.8295, 0.5046, 0.8378, 0.5046, 0.7924, 0.5849, 0.7841, 0.5849, 0.7841, 0.5046, 0.7924, 0.5046, 0.7015, 0.5849, 0.6932, 0.5849, 0.6932, 0.5046, 0.7015, 0.5046, 0.656, 0.5849, 0.6477, 0.5849, 0.6477, 0.5046, 0.656, 0.5046, 0.7924, 0.7454, 0.7841, 0.7454, 0.7841, 0.7454, 0.7924, 0.7454, 0.6477, 0.5046, 0.656, 0.5046, 0.656, 0.5046, 0.6477, 0.5046, 0.8523, 0.5046, 0.8705, 0.5046, 0.8705, 0.5046, 0.8523, 0.5046, 0.6295, 0.5046, 0.6477, 0.5046, 0.6477, 0.5046, 0.6295, 0.5046, 0.8378, 0.7454, 0.8295, 0.7454, 0.8295, 0.7454, 0.8378, 0.7454, 0.6932, 0.5046, 0.7015, 0.5046, 0.7015, 0.5046, 0.6932, 0.5046, 0.7841, 0.7454, 0.7614, 0.7454, 0.7614, 0.7454, 0.7841, 0.7454, 0.8705, 0.6651, 0.8705, 0.7454, 0.8705, 0.7454, 0.8705, 0.6651, 0.7841, 0.5046, 0.7924, 0.5046, 0.7924, 0.5046, 0.7841, 0.5046, 0.6622, 0.5046, 0.6705, 0.5046, 0.6705, 0.5046, 0.6622, 0.5046, 0.6705, 0.5046, 0.6932, 0.5046, 0.6932, 0.5046, 0.6705, 0.5046, 0.8378, 0.5046, 0.844, 0.5046, 0.844, 0.5046, 0.8378, 0.5046, 0.7386, 0.7454, 0.7159, 0.7454, 0.7159, 0.7454, 0.7386, 0.7454, 0.8295, 0.5046, 0.8378, 0.5046, 0.8378, 0.5046, 0.8295, 0.5046, 0.6477, 0.7454, 0.6295, 0.7454, 0.6295, 0.7454, 0.6477, 0.7454, 0.7076, 0.5046, 0.7159, 0.5046, 0.7159, 0.5046, 0.7076, 0.5046, 0.7924, 0.5046, 0.7985, 0.5046, 0.7985, 0.5046, 0.7924, 0.5046, 0.7015, 0.5046, 0.7076, 0.5046, 0.7076, 0.5046, 0.7015, 0.5046, 0.656, 0.5046, 0.6622, 0.5046, 0.6622, 0.5046, 0.656, 0.5046, 0.7386, 0.5046, 0.7614, 0.5046, 0.7614, 0.5046, 0.7386, 0.5046, 0.7985, 0.5046, 0.8068, 0.5046, 0.8068, 0.5046, 0.7985, 0.5046, 0.8705, 0.5046, 0.8705, 0.5849, 0.8705, 0.5849, 0.8705, 0.5046, 0.8705, 0.5849, 0.8705, 0.6651, 0.8705, 0.6651, 0.8705, 0.5849, 0.656, 0.7454, 0.6477, 0.7454, 0.6477, 0.6651, 0.656, 0.6651, 0.656, 0.6651, 0.6477, 0.6651, 0.6477, 0.5849, 0.656, 0.5849, 0.7015, 0.7454, 0.6932, 0.7454, 0.6932, 0.6651, 0.7015, 0.6651, 0.7015, 0.6651, 0.6932, 0.6651, 0.6932, 0.5849, 0.7015, 0.5849, 0.7924, 0.7454, 0.7841, 0.7454, 0.7841, 0.6651, 0.7924, 0.6651, 0.7924, 0.6651, 0.7841, 0.6651, 0.7841, 0.5849, 0.7924, 0.5849, 0.8378, 0.7454, 0.8295, 0.7454, 0.8295, 0.6651, 0.8378, 0.6651, 0.8378, 0.6651, 0.8295, 0.6651, 0.8295, 0.5849, 0.8378, 0.5849, 0.8523, 0.7454, 0.844, 0.7454, 0.844, 0.6651, 0.8523, 0.6651, 0.8523, 0.6651, 0.844, 0.6651, 0.844, 0.5849, 0.8523, 0.5849, 0.656, 0.5046, 0.6622, 0.5046, 0.6622, 0.5849, 0.656, 0.5849, 0.656, 0.5849, 0.6622, 0.5849, 0.6622, 0.6651, 0.656, 0.6651, 0.7015, 0.5046, 0.7076, 0.5046, 0.7076, 0.5849, 0.7015, 0.5849, 0.7015, 0.5849, 0.7076, 0.5849, 0.7076, 0.6651, 0.7015, 0.6651, 0.7924, 0.5046, 0.7985, 0.5046, 0.7985, 0.5849, 0.7924, 0.5849, 0.7924, 0.5849, 0.7985, 0.5849, 0.7985, 0.6651, 0.7924, 0.6651, 0.8378, 0.5046, 0.844, 0.5046, 0.844, 0.5849, 0.8378, 0.5849, 0.8378, 0.5849, 0.844, 0.5849, 0.844, 0.6651, 0.8378, 0.6651, 0.8705, 0.7454, 0.8523, 0.7454, 0.8523, 0.6651, 0.8705, 0.6651, 0.8705, 0.6651, 0.8523, 0.6651, 0.8523, 0.5849, 0.8705, 0.5849, 0.8068, 0.7454, 0.7985, 0.7454, 0.7985, 0.6651, 0.8068, 0.6651, 0.8068, 0.6651, 0.7985, 0.6651, 0.7985, 0.5849, 0.8068, 0.5849, 0.7841, 0.7454, 0.7614, 0.7454, 0.7614, 0.6651, 0.7841, 0.6651, 0.7386, 0.5849, 0.7614, 0.5849, 0.7614, 0.5849, 0.7386, 0.5849, 0.7614, 0.7454, 0.7386, 0.7454, 0.7386, 0.6651, 0.7614, 0.6651, 0.7841, 0.5849, 0.7841, 0.6651, 0.7841, 0.6651, 0.7841, 0.5849, 0.7159, 0.7454, 0.7076, 0.7454, 0.7076, 0.6651, 0.7159, 0.6651, 0.7159, 0.6651, 0.7076, 0.6651, 0.7076, 0.5849, 0.7159, 0.5849, 0.6705, 0.7454, 0.6622, 0.7454, 0.6622, 0.6651, 0.6705, 0.6651, 0.6705, 0.6651, 0.6622, 0.6651, 0.6622, 0.5849, 0.6705, 0.5849, 0.6477, 0.7454, 0.6295, 0.7454, 0.6295, 0.6651, 0.6477, 0.6651, 0.6477, 0.6651, 0.6295, 0.6651, 0.6295, 0.5849, 0.6477, 0.5849, 0.6932, 0.7454, 0.6705, 0.7454, 0.6705, 0.6651, 0.6932, 0.6651, 0.6932, 0.6651, 0.6705, 0.6651, 0.6705, 0.5849, 0.6932, 0.5849, 0.7386, 0.7454, 0.7159, 0.7454, 0.7159, 0.6651, 0.7386, 0.6651, 0.7386, 0.6651, 0.7159, 0.6651, 0.7159, 0.5849, 0.7386, 0.5849, 0.8295, 0.7454, 0.8068, 0.7454, 0.8068, 0.6651, 0.8295, 0.6651, 0.8295, 0.6651, 0.8068, 0.6651, 0.8068, 0.5849, 0.8295, 0.5849, 0.8724, 0.7473, 0.8724, 0.6658, 0.8737, 0.6661, 0.8737, 0.7483, 0.8724, 0.6658, 0.8724, 0.5842, 0.8737, 0.5839, 0.8737, 0.6661, 0.8705, 0.7454, 0.8705, 0.6651, 0.8724, 0.6658, 0.8724, 0.7473, 0.8705, 0.6651, 0.8705, 0.5849, 0.8724, 0.5842, 0.8724, 0.6658, 0.6276, 0.5027, 0.6276, 0.5842, 0.6263, 0.5839, 0.6263, 0.5017, 0.6276, 0.5842, 0.6276, 0.6658, 0.6263, 0.6661, 0.6263, 0.5839, 0.6295, 0.5046, 0.6295, 0.5849, 0.6276, 0.5842, 0.6276, 0.5027, 0.6295, 0.5849, 0.6295, 0.6651, 0.6276, 0.6658, 0.6276, 0.5842, 0.6295, 0.7454, 0.6295, 0.6651, 0.6295, 0.6651, 0.6295, 0.7454, 0.6295, 0.6651, 0.6295, 0.5849, 0.6295, 0.5849, 0.6295, 0.6651, 0.8737, 0.7483, 0.8737, 0.6661, 0.875, 0.6664, 0.875, 0.7493, 0.8737, 0.6661, 0.8737, 0.5839, 0.875, 0.5836, 0.875, 0.6664, 0.6263, 0.5017, 0.6263, 0.5839, 0.625, 0.5836, 0.625, 0.5007, 0.6263, 0.5839, 0.6263, 0.6661, 0.625, 0.6664, 0.625, 0.5836, 0.625, 0.0007358, 0.625, 0.08358, 0.6225, 0.08333, 0.6225, 0.0, 0.625, 0.08358, 0.625, 0.1664, 0.6225, 0.1667, 0.6225, 0.08333, 0.625, 0.5007, 0.625, 0.5836, 0.6225, 0.5833, 0.6225, 0.5, 0.625, 0.5836, 0.625, 0.6664, 0.6225, 0.6667, 0.6225, 0.5833, 0.7429, 0.6539, 0.7429, 0.5961, 0.7429, 0.5961, 0.7429, 0.6539, 0.7798, 0.5961, 0.7798, 0.6539, 0.7798, 0.6539, 0.7798, 0.5961, 0.7386, 0.6651, 0.7386, 0.5849, 0.7386, 0.5849, 0.7386, 0.6651, 0.7614, 0.5849, 0.7841, 0.5849, 0.7841, 0.5849, 0.7614, 0.5849, 0.7614, 0.6651, 0.7386, 0.6651, 0.7386, 0.6651, 0.7614, 0.6651, 0.7841, 0.6651, 0.7614, 0.6651, 0.7614, 0.6651, 0.7841, 0.6651, 0.7841, 0.6651, 0.7614, 0.6651, 0.7614, 0.6651, 0.7841, 0.6651, 0.7614, 0.6651, 0.7614, 0.5849, 0.7614, 0.5849, 0.7614, 0.6651, 0.7614, 0.5849, 0.7841, 0.5849, 0.7841, 0.5849, 0.7614, 0.5849, 0.7841, 0.5849, 0.7841, 0.6651, 0.7841, 0.6651, 0.7841, 0.5849, 0.7614, 0.6651, 0.7386, 0.6651, 0.7386, 0.6651, 0.7614, 0.6651, 0.7386, 0.6651, 0.7386, 0.5849, 0.7386, 0.5849, 0.7386, 0.6651, 0.7386, 0.5849, 0.7614, 0.5849, 0.7614, 0.5849, 0.7386, 0.5849, 0.7614, 0.5849, 0.7614, 0.6651, 0.7614, 0.6651, 0.7614, 0.5849, 0.7841, 0.6651, 0.7614, 0.6651, 0.7656, 0.6539, 0.7798, 0.6539, 0.7614, 0.6651, 0.7614, 0.5849, 0.7656, 0.5961, 0.7656, 0.6539, 0.7614, 0.5849, 0.7841, 0.5849, 0.7798, 0.5961, 0.7656, 0.5961, 0.7841, 0.5849, 0.7841, 0.6651, 0.7798, 0.6539, 0.7798, 0.5961, 0.7614, 0.6651, 0.7386, 0.6651, 0.7429, 0.6539, 0.7571, 0.6539, 0.7386, 0.6651, 0.7386, 0.5849, 0.7429, 0.5961, 0.7429, 0.6539, 0.7386, 0.5849, 0.7614, 0.5849, 0.7571, 0.5961, 0.7429, 0.5961, 0.7614, 0.5849, 0.7614, 0.6651, 0.7571, 0.6539, 0.7571, 0.5961, 0.7571, 0.6539, 0.7429, 0.6539, 0.7429, 0.6539, 0.7571, 0.6539, 0.7656, 0.6539, 0.7656, 0.5961, 0.7656, 0.5961, 0.7656, 0.6539, 0.7429, 0.5961, 0.7571, 0.5961, 0.7571, 0.5961, 0.7429, 0.5961, 0.7798, 0.6539, 0.7656, 0.6539, 0.7656, 0.6539, 0.7798, 0.6539, 0.7571, 0.5961, 0.7571, 0.6539, 0.7571, 0.6539, 0.7571, 0.5961, 0.7656, 0.5961, 0.7798, 0.5961, 0.7798, 0.5961, 0.7656, 0.5961, 0.7571, 0.6539, 0.7429, 0.6539, 0.7429, 0.5961, 0.7571, 0.5961, 0.7798, 0.6539, 0.7656, 0.6539, 0.7656, 0.5961, 0.7798, 0.5961])
me_cube_002.materials.append(mat_material)
me_cube_002.use_remesh_preserve_volume = False
me_cube_002.use_remesh_preserve_attributes = False
me_cube_002.use_mirror_vertex_groups = False
me_cube_002.update()
me_cube_003 = bpy.data.meshes.new('Cube.003')
me_cube_003.from_pydata([(-1.0, -0.9993, -0.3662), (-1.0, 0.7888, -0.3662), (1.0, -0.9993, -0.3662), (1.0, 0.7888, -0.3662), (-1.0, -0.9993, 0.3524), (-1.0, -0.9993, 0.1756), (-1.0, -0.9993, 0.264), (-1.0, 0.7896, 0.3662), (-1.0, 0.7896, 0.264), (1.0, 0.7896, 0.3662), (1.0, 0.7896, 0.264), (1.0, -0.9993, 0.1756), (1.0, -0.9993, 0.3524), (1.0, -0.9993, 0.264), (1.0, 0.7896, 0.1677), (-1.0, 0.7896, 0.1677), (-1.0, 0.957, 0.264), (0.9832, 0.8729, 0.2577), (1.0, 0.8874, 0.3603), (1.0, 0.957, 0.264), (-0.9832, 0.7985, 0.2681), (0.9832, 0.7985, 0.2681), (-1.0, 0.8874, 0.3603), (-0.9832, 0.8729, 0.2577), (1.0, 0.9993, 0.1539), (-1.0, 0.9993, 0.1539)], [], [(2, 11, 5, 0), (3, 14, 11, 2), (0, 5, 15, 1), (1, 15, 14, 3), (12, 4, 6, 13), (13, 6, 5, 11), (9, 12, 13, 10), (10, 13, 11, 14), (4, 7, 8, 6), (6, 8, 15, 5), (22, 18, 19, 16), (7, 9, 18, 22), (15, 8, 16, 25), (16, 19, 24, 25), (9, 10, 19, 18), (21, 20, 23, 17), (8, 7, 22, 16), (10, 14, 24, 19), (21, 17, 24, 14), (23, 20, 15, 25), (17, 23, 25, 24), (20, 21, 14, 15)])
_uv = me_cube_003.uv_layers.new(name='UVMap')
_uv.uv.foreach_set('vector', [0.375, 0.75, 0.4427, 0.75, 0.4427, 1.0, 0.375, 1.0, 0.375, 0.4854, 0.4427, 0.4854, 0.4427, 0.75, 0.375, 0.75, 0.375, 0.0, 0.4427, 0.0, 0.4427, 0.269, 0.375, 0.269, 0.375, 0.269, 0.4427, 0.269, 0.4427, 0.4854, 0.375, 0.4854, 0.4648, 0.75, 0.4648, 1.0, 0.4538, 1.0, 0.4538, 0.75, 0.4538, 0.75, 0.4538, 1.0, 0.4427, 1.0, 0.4427, 0.75, 0.4648, 0.5, 0.4648, 0.75, 0.4538, 0.75, 0.4538, 0.5, 0.4538, 0.5, 0.4538, 0.75, 0.4427, 0.75, 0.4427, 0.4854, 0.4648, 0.0, 0.4648, 0.2466, 0.4538, 0.2466, 0.4538, 0.0, 0.4538, 0.0, 0.4538, 0.2472, 0.4427, 0.2663, 0.4427, 0.0, 0.4648, 0.25, 0.4648, 0.5, 0.4563, 0.5, 0.4538, 0.25, 0.4544, 0.25, 0.4544, 0.5, 0.4648, 0.5, 0.4648, 0.25, 0.4784, 0.269, 0.4894, 0.25, 0.4894, 0.25, 0.4784, 0.25, 0.4654, 0.25, 0.4649, 0.5, 0.4538, 0.5, 0.4537, 0.2502, 0.4792, 0.5012, 0.4681, 0.486, 0.4792, 0.486, 0.4792, 0.5012, 0.4646, 0.499, 0.4664, 0.251, 0.4547, 0.251, 0.4538, 0.499, 0.453, 0.2634, 0.4641, 0.2634, 0.4641, 0.2532, 0.453, 0.2532, 0.4825, 0.5, 0.4715, 0.4854, 0.4715, 0.5, 0.4825, 0.5, 0.4427, 0.499, 0.4427, 0.499, 0.4538, 0.5, 0.4427, 0.4854, 0.4765, 0.2491, 0.4764, 0.2704, 0.4704, 0.2707, 0.4704, 0.2491, 0.5242, 0.4836, 0.5249, 0.2673, 0.5279, 0.2657, 0.5283, 0.4852, 0.5024, 0.251, 0.5024, 0.499, 0.5024, 0.4854, 0.5024, 0.269])
me_cube_003.materials.append(mat_partedebaixo)
me_cube_003.use_remesh_fix_poles = True
me_cube_003.use_remesh_preserve_attributes = False
me_cube_003.update()
me_cube_005 = bpy.data.meshes.new('Cube.005')
me_cube_005.from_pydata([(-1.0, -0.9214, 0.6407), (-1.0, 0.8667, 0.6407), (1.0, -0.9214, 0.6407), (1.0, 0.8667, 0.6407), (-1.0, -0.9214, -0.6407), (-1.0, 0.8667, -0.6269), (1.0, 0.8667, -0.6269), (1.0, -0.9214, -0.6407), (0.339, 0.857, 0.4266), (-0.3388, 0.857, 0.4266), (-0.3882, 0.857, 0.4266), (-0.7024, 0.857, 0.4266), (-0.7519, 0.857, 0.4266), (-0.8032, 0.857, 0.3693), (-0.6511, 0.857, 0.3693), (-0.4395, 0.857, 0.3693), (-0.2875, 0.857, 0.3693), (0.2877, 0.857, 0.3693), (0.4398, 0.857, 0.3693), (0.6514, 0.857, 0.3693), (0.8034, 0.857, 0.3693), (-0.7519, 0.912, 0.4784), (-0.7024, 0.912, 0.4784), (-0.3882, 0.912, 0.4784), (-0.3388, 0.912, 0.4784), (0.7521, 0.857, 0.4784), (0.7027, 0.857, 0.4784), (0.339, 0.912, 0.4784), (0.3885, 0.912, 0.4784), (0.7027, 0.912, 0.4784), (0.7521, 0.912, 0.4784), (0.3885, 0.857, 0.4784), (0.339, 0.857, 0.4784), (-0.6362, 0.912, 0.402), (-0.818, 0.912, 0.402), (-0.2726, 0.912, 0.402), (-0.4544, 0.912, 0.402), (-0.3388, 0.857, 0.4784), (-0.3882, 0.857, 0.4784), (0.4547, 0.912, 0.402), (0.2729, 0.912, 0.402), (0.8183, 0.912, 0.402), (0.6365, 0.912, 0.402), (-0.7024, 0.857, 0.4784), (-0.7519, 0.857, 0.4784), (-0.7519, 0.912, 0.4266), (-0.7024, 0.912, 0.4266), (-0.3882, 0.912, 0.4266), (-0.3388, 0.912, 0.4266), (-0.818, 0.857, 0.402), (-0.6362, 0.857, 0.402), (-0.4544, 0.857, 0.402), (-0.2726, 0.857, 0.402), (0.2729, 0.857, 0.402), (0.4547, 0.857, 0.402), (0.6365, 0.857, 0.402), (0.8183, 0.857, 0.402), (0.339, 0.912, 0.4266), (0.3885, 0.912, 0.4266), (0.7027, 0.912, 0.4266), (0.7521, 0.912, 0.4266), (-0.8032, 0.912, 0.3693), (-0.6511, 0.912, 0.3693), (-0.4395, 0.912, 0.3693), (-0.2875, 0.912, 0.3693), (0.2877, 0.912, 0.3693), (0.4398, 0.912, 0.3693), (0.6514, 0.912, 0.3693), (0.8034, 0.912, 0.3693), (0.3885, 0.857, 0.4266), (0.7027, 0.857, 0.4266), (0.7521, 0.857, 0.4266)], [], [(1, 3, 6, 5), (0, 1, 5, 4), (2, 0, 4, 7), (3, 2, 7, 6), (32, 31, 28, 27), (26, 25, 30, 29), (56, 20, 68, 41), (37, 52, 35, 24), (51, 38, 23, 36), (15, 51, 36, 63), (19, 55, 42, 67), (70, 19, 67, 59), (43, 50, 33, 22), (59, 67, 42, 29), (57, 65, 40, 27), (47, 63, 36, 23), (45, 61, 34, 21), (62, 46, 22, 33), (64, 48, 24, 35), (66, 58, 28, 39), (68, 60, 30, 41), (23, 24, 48, 47), (27, 28, 58, 57), (29, 30, 60, 59), (21, 22, 46, 45), (71, 70, 59, 60), (20, 71, 60, 68), (8, 17, 65, 57), (49, 44, 21, 34), (50, 14, 62, 33), (69, 8, 57, 58), (18, 69, 58, 66), (10, 15, 63, 47), (54, 18, 66, 39), (16, 9, 48, 64), (25, 56, 41, 30), (12, 13, 61, 45), (14, 11, 46, 62), (55, 26, 29, 42), (13, 49, 34, 61), (17, 53, 40, 65), (44, 43, 22, 21), (31, 54, 39, 28), (38, 37, 24, 23), (9, 10, 47, 48), (53, 32, 27, 40), (11, 12, 45, 46), (52, 16, 64, 35)])
_uv = me_cube_005.uv_layers.new(name='UVMap')
_uv.uv.foreach_set('vector', [0.9978, 0.25, 0.9978, 0.5, 0.006105, 0.5, 0.006105, 0.25, 0.9922, 0.0101, 0.9922, 0.09225, 0.6663, 0.09225, 0.6663, 0.0101, 0.9518, 0.1717, 0.9518, 0.2286, 0.7263, 0.2286, 0.7263, 0.1717, 0.9518, 0.1149, 0.9518, 0.1717, 0.7263, 0.1717, 0.7263, 0.1149, 0.2434, 0.0008653, 0.2523, 0.0009934, 0.2498, 0.008524, 0.2463, 0.008302, 0.2103, 0.1354, 0.2192, 0.1356, 0.2167, 0.1431, 0.2132, 0.1429, 0.2265, 0.1452, 0.2249, 0.1491, 0.219, 0.1454, 0.2193, 0.1449, 0.2192, 0.06828, 0.2265, 0.07796, 0.2193, 0.07763, 0.2167, 0.07581, 0.2027, 0.07946, 0.2103, 0.06815, 0.2132, 0.07558, 0.2099, 0.07692, 0.2048, 0.08282, 0.2027, 0.07946, 0.2099, 0.07692, 0.2102, 0.07765, 0.2048, 0.1501, 0.2027, 0.1467, 0.2099, 0.1442, 0.2102, 0.1449, 0.2126, 0.1492, 0.2048, 0.1501, 0.2102, 0.1449, 0.2131, 0.1446, 0.2192, 0.0009934, 0.2265, 0.01067, 0.2193, 0.01035, 0.2167, 0.008524, 0.2131, 0.1446, 0.2102, 0.1449, 0.2099, 0.1442, 0.2132, 0.1429, 0.2462, 0.009999, 0.2433, 0.01037, 0.243, 0.009639, 0.2463, 0.008302, 0.2131, 0.07728, 0.2102, 0.07765, 0.2099, 0.07692, 0.2132, 0.07558, 0.2131, 0.009999, 0.2102, 0.01037, 0.2099, 0.009639, 0.2132, 0.008302, 0.219, 0.01087, 0.2166, 0.01008, 0.2167, 0.008524, 0.2193, 0.01035, 0.219, 0.07816, 0.2166, 0.07737, 0.2167, 0.07581, 0.2193, 0.07763, 0.2522, 0.01087, 0.2497, 0.01008, 0.2498, 0.008524, 0.2525, 0.01035, 0.219, 0.1454, 0.2166, 0.1447, 0.2167, 0.1431, 0.2193, 0.1449, 0.2132, 0.07558, 0.2167, 0.07581, 0.2166, 0.07737, 0.2131, 0.07728, 0.2463, 0.008302, 0.2498, 0.008524, 0.2497, 0.01008, 0.2462, 0.009999, 0.2132, 0.1429, 0.2167, 0.1431, 0.2166, 0.1447, 0.2131, 0.1446, 0.2132, 0.008302, 0.2167, 0.008524, 0.2166, 0.01008, 0.2131, 0.009999, 0.2169, 0.1492, 0.2126, 0.1492, 0.2131, 0.1446, 0.2166, 0.1447, 0.2249, 0.1491, 0.2169, 0.1492, 0.2166, 0.1447, 0.219, 0.1454, 0.2457, 0.01463, 0.2379, 0.01554, 0.2433, 0.01037, 0.2462, 0.009999, 0.2027, 0.01218, 0.2103, 0.0008653, 0.2132, 0.008302, 0.2099, 0.009639, 0.2265, 0.01067, 0.2249, 0.01455, 0.219, 0.01087, 0.2193, 0.01035, 0.25, 0.01462, 0.2457, 0.01463, 0.2462, 0.009999, 0.2497, 0.01008, 0.258, 0.01455, 0.25, 0.01462, 0.2497, 0.01008, 0.2522, 0.01087, 0.2126, 0.08192, 0.2048, 0.08282, 0.2102, 0.07765, 0.2131, 0.07728, 0.2596, 0.01067, 0.258, 0.01455, 0.2522, 0.01087, 0.2525, 0.01035, 0.2249, 0.08183, 0.2169, 0.0819, 0.2166, 0.07737, 0.219, 0.07816, 0.2192, 0.1356, 0.2265, 0.1452, 0.2193, 0.1449, 0.2167, 0.1431, 0.2126, 0.01463, 0.2048, 0.01554, 0.2102, 0.01037, 0.2131, 0.009999, 0.2249, 0.01455, 0.2169, 0.01462, 0.2166, 0.01008, 0.219, 0.01087, 0.2027, 0.1467, 0.2103, 0.1354, 0.2132, 0.1429, 0.2099, 0.1442, 0.2048, 0.01554, 0.2027, 0.01218, 0.2099, 0.009639, 0.2102, 0.01037, 0.2379, 0.01554, 0.2358, 0.01218, 0.243, 0.009639, 0.2433, 0.01037, 0.2103, 0.0008653, 0.2192, 0.0009934, 0.2167, 0.008524, 0.2132, 0.008302, 0.2523, 0.0009934, 0.2596, 0.01067, 0.2525, 0.01035, 0.2498, 0.008524, 0.2103, 0.06815, 0.2192, 0.06828, 0.2167, 0.07581, 0.2132, 0.07558, 0.2169, 0.0819, 0.2126, 0.08192, 0.2131, 0.07728, 0.2166, 0.07737, 0.2358, 0.01218, 0.2434, 0.0008653, 0.2463, 0.008302, 0.243, 0.009639, 0.2169, 0.01462, 0.2126, 0.01463, 0.2131, 0.009999, 0.2166, 0.01008, 0.2265, 0.07796, 0.2249, 0.08183, 0.219, 0.07816, 0.2193, 0.07763])
me_cube_005.materials.append(mat_material_001)
me_cube_005.use_remesh_fix_poles = True
me_cube_005.use_remesh_preserve_attributes = False
me_cube_005.update()

# ---- objects
ob_pr_dio__2__teto = bpy.data.objects.new('Prédio (2, teto)', me_cube_002)
ob_pr_dio_2__inferior = bpy.data.objects.new('Prédio(2, inferior)', me_cube_003)
ob_pr_dio_2__andares = bpy.data.objects.new('Prédio(2, andares)', me_cube_005)

# ---- transforms, parenting, visibility, modifiers, constraints
ob_pr_dio__2__teto.location = (30.0, 0.7712, 14.97)
ob_pr_dio__2__teto.scale = (12.5, 10.0, 12.5)
ob_pr_dio__2__teto.lock_rotations_4d = False
ob_pr_dio__2__teto.empty_display_type = 'ARROWS'
ob_pr_dio__2__teto.lineart.crease_threshold = 0.0
ob_pr_dio_2__inferior.location = (30.0, 1.992, 1.356)
ob_pr_dio_2__inferior.scale = (12.5, 11.25, 5.75)
ob_pr_dio_2__inferior.lineart.crease_threshold = 0.0
ob_pr_dio_2__andares.location = (0.0, 0.0, 0.0)
ob_pr_dio_2__andares.scale = (12.5, 11.25, 5.75)
ob_pr_dio_2__andares.lineart.crease_threshold = 0.0

# ---- collection membership
col_collection.objects.link(ob_pr_dio__2__teto)
col_collection.objects.link(ob_pr_dio_2__inferior)
col_collection.objects.link(ob_pr_dio_2__andares)

# ---- scene / render settings (as saved in the file)
scene.frame_start = 1; scene.frame_end = 250; scene.frame_set(45)
scene.render.engine = 'CYCLES'
scene.cycles.use_denoising = False
scene.cycles.samples = 128
scene.cycles.sampling_pattern = 'TABULATED_SOBOL'
scene.cycles.use_adaptive_sampling = False
scene.cycles.use_light_tree = False
scene.cycles.bake_type = 'NORMAL'
scene.view_settings.view_transform = 'Filmic'
bpy.context.view_layer.update()

# ---- added for rendering (the .blend has no active camera and no usable light): camera, sun
cam_auto = bpy.data.cameras.new('AutoCamera')
cam_auto.lens = 50.0
cam_auto.sensor_width = 36.0
cam_auto.clip_end = 1039.4
ob_auto_camera = bpy.data.objects.new('AutoCamera', cam_auto)
scene.collection.objects.link(ob_auto_camera)
ob_auto_camera.location = (74.2253, -69.6362, 55.0489)
ob_auto_camera.rotation_euler = (1.09748, -7.21219e-08, 0.694738)
scene.camera = ob_auto_camera
light_auto_sun = bpy.data.lights.new('AutoSun', 'SUN')
light_auto_sun.energy = 3.0
light_auto_sun.angle = 0.0523599
ob_auto_sun = bpy.data.objects.new('AutoSun', light_auto_sun)
scene.collection.objects.link(ob_auto_sun)
ob_auto_sun.rotation_euler = (0.872665, 0.174533, 0.523599)
bpy.context.view_layer.update()

